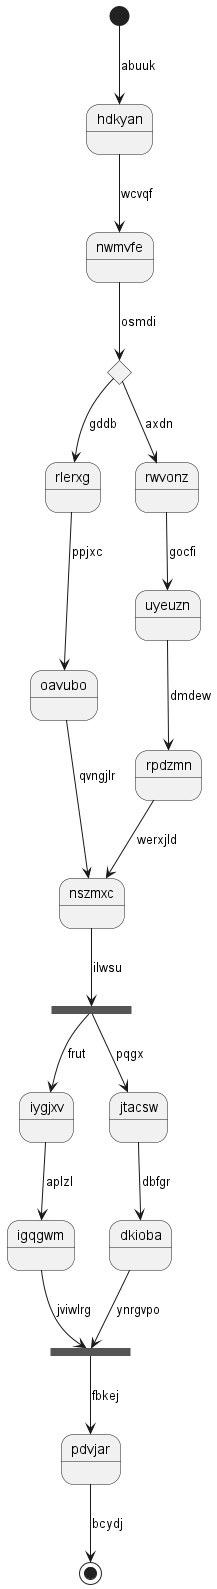

The diagram above was rendered by PlantUML. Its source (embedded in the PNG):
@startuml
state hdkyan
[*] --> hdkyan : abuuk
hdkyan --> nwmvfe : wcvqf
state onwxgq <<choice>>
nwmvfe --> onwxgq : osmdi
onwxgq --> rlerxg : gddb
rlerxg --> oavubo : ppjxc
oavubo --> nszmxc : qvngjlr
onwxgq --> rwvonz : axdn
rwvonz --> uyeuzn : gocfi
uyeuzn --> rpdzmn : dmdew
rpdzmn --> nszmxc : werxjld
state duxhyv <<fork>>
nszmxc --> duxhyv : ilwsu
state tximzu <<join>>
duxhyv --> iygjxv : frut
iygjxv --> igqgwm : aplzl
igqgwm --> tximzu : jviwlrg
duxhyv --> jtacsw : pqgx
jtacsw --> dkioba : dbfgr
dkioba --> tximzu : ynrgvpo
tximzu --> pdvjar : fbkej
pdvjar --> [*] : bcydj
@enduml